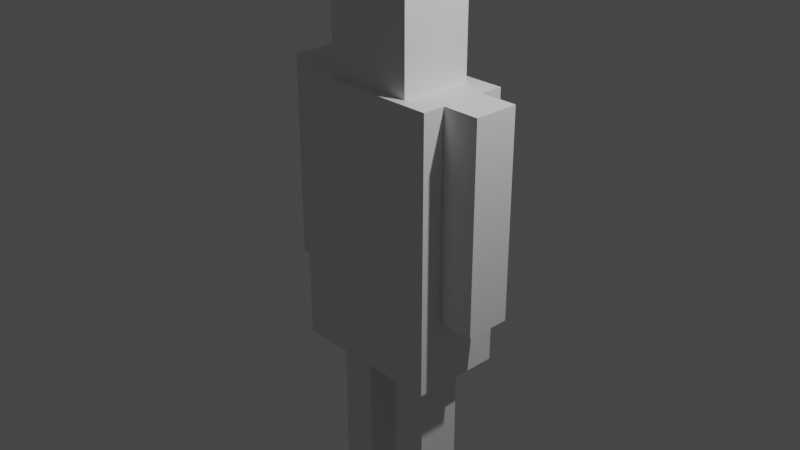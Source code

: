 # Source: Player2.blend  (saved by Blender 3.5.10; exported with 4.5.12 LTS)
import bpy
from mathutils import Matrix  # noqa: F401  (used for matrix-valued properties, if any)

bpy.ops.wm.read_factory_settings(use_empty=True)
scene = bpy.context.scene
scene.name = 'Scene'

# ---- collections
col_collection = bpy.data.collections.new('Collection'); scene.collection.children.link(col_collection)

# ---- materials (node trees are filled in below, after node groups)
mat_material = bpy.data.materials.new('Material')
mat_material.alpha_threshold = 0.0
mat_material.use_transparent_shadow = False
mat_material.roughness = 0.5
mat_material.line_color = (0.0, 0.0, 0.0, 1.0)

# ---- material node trees
mat_material.use_nodes = True; mat_material.node_tree.nodes.clear()
_N = mat_material.node_tree.nodes; _L = mat_material.node_tree.links
n0 = _N.new('ShaderNodeOutputMaterial'); n0.name = 'Material Output'; n0.location = (300, 300)
n1 = _N.new('ShaderNodeBsdfPrincipled'); n1.name = 'Principled BSDF'; n1.location = (10, 300)
n1.distribution = 'GGX'
n1.subsurface_method = 'RANDOM_WALK_SKIN'
n1.inputs[3].default_value = 1.45
n1.inputs[27].default_value = (0.0, 0.0, 0.0, 1.0)
n1.inputs[28].default_value = 1.0
_L.new(n1.outputs[0], n0.inputs[0])
n0.is_active_output = True

# ---- world
world_world = bpy.data.worlds.new('World'); scene.world = world_world
world_world.use_nodes = True; world_world.node_tree.nodes.clear()
_N = world_world.node_tree.nodes; _L = world_world.node_tree.links
n0 = _N.new('ShaderNodeOutputWorld'); n0.name = 'World Output'; n0.location = (300, 300)
n1 = _N.new('ShaderNodeBackground'); n1.name = 'Background'; n1.location = (10, 300)
n1.inputs[0].default_value = (0.05088, 0.05088, 0.05088, 1.0)
_L.new(n1.outputs[0], n0.inputs[0])
n0.is_active_output = True
world_world.color = (0.05088, 0.05088, 0.05088)
world_world.use_sun_shadow = False
world_world.sun_shadow_jitter_overblur = 0.0

# ---- cameras
cam_camera = bpy.data.cameras.new('Camera')
cam_camera.clip_end = 100.0
cam_camera.ortho_scale = 7.314

# ---- lights
light_light = bpy.data.lights.new('Light', 'POINT')
light_light.transmission_factor = 0.0
light_light.energy = 1000.0
light_light.shadow_soft_size = 0.1
light_light.shadow_maximum_resolution = 0.006
light_light.use_absolute_resolution = True

# ---- meshes
me_cube_004 = bpy.data.meshes.new('Cube.004')
me_cube_004.from_pydata([(1.0, 1.0, 1.0), (1.0, 1.0, -1.0), (1.0, -1.0, 1.0), (1.0, -1.0, -1.0), (-1.0, 1.0, 1.0), (-1.0, 1.0, -1.0), (-1.0, -1.0, 1.0), (-1.0, -1.0, -1.0), (-1.017, 2.0, 1.001), (-1.017, 2.0, -1.666), (-1.017, -2.0, 1.001), (-1.017, -2.0, -1.666), (-9.517, 2.0, 1.001), (-9.517, 2.0, -1.666), (-9.517, -2.0, 1.001), (-9.517, -2.0, -1.666), (-7.767, -1.612, 0.9951), (-7.767, -1.612, 1.884), (-7.767, 1.612, 0.9951), (-7.767, 1.612, 1.884), (-2.767, -1.612, 0.9951), (-2.767, -1.612, 1.884), (-2.767, 1.612, 0.9951), (-2.767, 1.612, 1.884), (-9.53, 1.0, 1.0), (-9.53, 1.0, -1.0), (-9.53, -1.0, 1.0), (-9.53, -1.0, -1.0), (-11.53, 1.0, 1.0), (-11.53, 1.0, -1.0), (-11.53, -1.0, 1.0), (-11.53, -1.0, -1.0), (-6.198, 1.0, -1.416), (-6.198, 1.0, -3.616), (-6.198, -1.0, -1.416), (-6.198, -1.0, -3.616), (-8.198, 1.0, -1.416), (-8.198, 1.0, -3.616), (-8.198, -1.0, -1.416), (-8.198, -1.0, -3.616), (-2.216, 1.0, -1.416), (-2.216, 1.0, -3.616), (-2.216, -1.0, -1.416), (-2.216, -1.0, -3.616), (-4.216, 1.0, -1.416), (-4.216, 1.0, -3.616), (-4.216, -1.0, -1.416), (-4.216, -1.0, -3.616)], [], [(0, 4, 6, 2), (3, 2, 6, 7), (7, 6, 4, 5), (5, 1, 3, 7), (1, 0, 2, 3), (5, 4, 0, 1), (8, 12, 14, 10), (11, 10, 14, 15), (15, 14, 12, 13), (13, 9, 11, 15), (9, 8, 10, 11), (13, 12, 8, 9), (16, 17, 19, 18), (18, 19, 23, 22), (22, 23, 21, 20), (20, 21, 17, 16), (18, 22, 20, 16), (23, 19, 17, 21), (24, 28, 30, 26), (27, 26, 30, 31), (31, 30, 28, 29), (29, 25, 27, 31), (25, 24, 26, 27), (29, 28, 24, 25), (32, 36, 38, 34), (35, 34, 38, 39), (39, 38, 36, 37), (37, 33, 35, 39), (33, 32, 34, 35), (37, 36, 32, 33), (40, 44, 46, 42), (43, 42, 46, 47), (47, 46, 44, 45), (45, 41, 43, 47), (41, 40, 42, 43), (45, 44, 40, 41)])
_uv = me_cube_004.uv_layers.new(name='UVMap')
_uv.uv.foreach_set('vector', [0.625, 0.5, 0.875, 0.5, 0.875, 0.75, 0.625, 0.75, 0.375, 0.75, 0.625, 0.75, 0.625, 1.0, 0.375, 1.0, 0.375, 0.0, 0.625, 0.0, 0.625, 0.25, 0.375, 0.25, 0.125, 0.5, 0.375, 0.5, 0.375, 0.75, 0.125, 0.75, 0.375, 0.5, 0.625, 0.5, 0.625, 0.75, 0.375, 0.75, 0.375, 0.25, 0.625, 0.25, 0.625, 0.5, 0.375, 0.5, 0.625, 0.5, 0.875, 0.5, 0.875, 0.75, 0.625, 0.75, 0.375, 0.75, 0.625, 0.75, 0.625, 1.0, 0.375, 1.0, 0.375, 0.0, 0.625, 0.0, 0.625, 0.25, 0.375, 0.25, 0.125, 0.5, 0.375, 0.5, 0.375, 0.75, 0.125, 0.75, 0.375, 0.5, 0.625, 0.5, 0.625, 0.75, 0.375, 0.75, 0.375, 0.25, 0.625, 0.25, 0.625, 0.5, 0.375, 0.5, 0.375, 0.0, 0.625, 0.0, 0.625, 0.25, 0.375, 0.25, 0.375, 0.25, 0.625, 0.25, 0.625, 0.5, 0.375, 0.5, 0.375, 0.5, 0.625, 0.5, 0.625, 0.75, 0.375, 0.75, 0.375, 0.75, 0.625, 0.75, 0.625, 1.0, 0.375, 1.0, 0.125, 0.5, 0.375, 0.5, 0.375, 0.75, 0.125, 0.75, 0.625, 0.5, 0.875, 0.5, 0.875, 0.75, 0.625, 0.75, 0.625, 0.5, 0.875, 0.5, 0.875, 0.75, 0.625, 0.75, 0.375, 0.75, 0.625, 0.75, 0.625, 1.0, 0.375, 1.0, 0.375, 0.0, 0.625, 0.0, 0.625, 0.25, 0.375, 0.25, 0.125, 0.5, 0.375, 0.5, 0.375, 0.75, 0.125, 0.75, 0.375, 0.5, 0.625, 0.5, 0.625, 0.75, 0.375, 0.75, 0.375, 0.25, 0.625, 0.25, 0.625, 0.5, 0.375, 0.5, 0.625, 0.5, 0.875, 0.5, 0.875, 0.75, 0.625, 0.75, 0.375, 0.75, 0.625, 0.75, 0.625, 1.0, 0.375, 1.0, 0.375, 0.0, 0.625, 0.0, 0.625, 0.25, 0.375, 0.25, 0.125, 0.5, 0.375, 0.5, 0.375, 0.75, 0.125, 0.75, 0.375, 0.5, 0.625, 0.5, 0.625, 0.75, 0.375, 0.75, 0.375, 0.25, 0.625, 0.25, 0.625, 0.5, 0.375, 0.5, 0.625, 0.5, 0.875, 0.5, 0.875, 0.75, 0.625, 0.75, 0.375, 0.75, 0.625, 0.75, 0.625, 1.0, 0.375, 1.0, 0.375, 0.0, 0.625, 0.0, 0.625, 0.25, 0.375, 0.25, 0.125, 0.5, 0.375, 0.5, 0.375, 0.75, 0.125, 0.75, 0.375, 0.5, 0.625, 0.5, 0.625, 0.75, 0.375, 0.75, 0.375, 0.25, 0.625, 0.25, 0.625, 0.5, 0.375, 0.5])
me_cube_004.materials.append(mat_material)
me_cube_004.use_mirror_vertex_groups = False
me_cube_004.update()
arm_armature = bpy.data.armatures.new('Armature')  # bones are not reproduced

# ---- objects
ob_light = bpy.data.objects.new('Light', light_light)
ob_camera = bpy.data.objects.new('Camera', cam_camera)
ob_cube_003 = bpy.data.objects.new('Cube.003', me_cube_004)
ob_armature = bpy.data.objects.new('Armature', arm_armature)

# ---- transforms, parenting, visibility, modifiers, constraints
ob_light.location = (4.076, 1.005, 5.904)
ob_light.rotation_euler = (0.6503, 0.05522, 1.866)
ob_light.lock_rotations_4d = False
ob_light.empty_display_type = 'ARROWS'
ob_light.color = (0.0, 0.0, 0.0, 0.0)
ob_light.lineart.crease_threshold = 0.0
ob_camera.location = (7.359, -6.926, 4.958)
ob_camera.rotation_euler = (1.109, 0.0, 0.8149)
ob_camera.lock_rotations_4d = False
ob_camera.empty_display_type = 'ARROWS'
ob_camera.color = (0.0, 0.0, 0.0, 0.0)
ob_camera.display_type = 'WIRE'
ob_camera.lineart.crease_threshold = 0.0
ob_cube_003.parent = ob_armature
ob_cube_003.location = (1.053, 0.0, 0.3741)
ob_cube_003.scale = (0.2, 0.25, 1.125)
ob_cube_003.lock_rotations_4d = False
ob_cube_003.empty_display_type = 'ARROWS'
ob_cube_003.lineart.crease_threshold = 0.0
_vg = ob_cube_003.vertex_groups.new(name='Bone')
for _i, _w in zip([5, 7, 9, 11, 13, 15], [0.1148, 0.1725, 0.9767, 0.9111, 0.9562, 0.9043]): _vg.add([_i], _w, 'REPLACE')
_vg = ob_cube_003.vertex_groups.new(name='Bone.001')
for _i, _w in zip([16, 17, 18, 19, 20, 21, 22, 23], [0.8167, 0.9422, 0.2813, 0.8902, 0.2754, 0.8894, 0.8165, 0.9422]): _vg.add([_i], _w, 'REPLACE')
_vg = ob_cube_003.vertex_groups.new(name='Bone.002')
for _i, _w in zip([0, 2, 4, 6, 8, 9, 10, 11, 12, 13, 14, 15, 16, 17, 20, 21, 22, 23], [0.4607, 0.4769, 0.1081, 0.3064, 0.9575, 0.5729, 0.9411, 0.5715, 0.05907, 0.4287, 0.03532, 0.4273, 0.07857, 0.0003125, 0.7029, 0.09923, 0.1058, 0.0159]): _vg.add([_i], _w, 'REPLACE')
_vg = ob_cube_003.vertex_groups.new(name='Bone.003')
for _i, _w in zip([0, 1, 2, 3, 4, 5, 6, 7], [0.5393, 0.9931, 0.5231, 0.993, 0.8919, 0.9968, 0.6936, 0.9947]): _vg.add([_i], _w, 'REPLACE')
_vg = ob_cube_003.vertex_groups.new(name='Bone.004')
for _i, _w in zip([8, 9, 10, 11, 12, 13, 14, 15, 16, 17, 18, 19, 22, 24, 26, 28, 30], [0.03492, 0.4271, 0.05886, 0.4285, 0.9409, 0.5713, 0.9573, 0.5727, 0.1047, 0.01525, 0.6963, 0.09829, 0.07776, 0.8567, 0.1798, 0.5292, 0.4696]): _vg.add([_i], _w, 'REPLACE')
_vg = ob_cube_003.vertex_groups.new(name='Bone.005')
for _i, _w in zip([24, 25, 26, 27, 28, 29, 30, 31], [0.1433, 0.9876, 0.8202, 0.9949, 0.4708, 0.9908, 0.5304, 0.9922]): _vg.add([_i], _w, 'REPLACE')
_vg = ob_cube_003.vertex_groups.new(name='Bone.006')
for _i, _w in zip([40, 42, 44, 46], [0.5359, 0.5384, 0.9166, 0.9395]): _vg.add([_i], _w, 'REPLACE')
_vg = ob_cube_003.vertex_groups.new(name='Bone.007')
for _i, _w in zip([40, 41, 42, 43, 44, 45, 46, 47], [0.4641, 0.9927, 0.4616, 0.9929, 0.08343, 0.9899, 0.06051, 0.9893]): _vg.add([_i], _w, 'REPLACE')
_vg = ob_cube_003.vertex_groups.new(name='Bone.008')
for _i, _w in zip([32, 34, 36, 38], [0.8776, 0.1645, 0.5291, 0.4699]): _vg.add([_i], _w, 'REPLACE')
_vg = ob_cube_003.vertex_groups.new(name='Bone.009')
for _i, _w in zip([32, 33, 34, 35, 36, 37, 38, 39], [0.1224, 0.991, 0.8355, 0.9967, 0.4709, 0.9931, 0.5301, 0.9943]): _vg.add([_i], _w, 'REPLACE')
_vg = ob_cube_003.vertex_groups.new(name='Bone.010')
for _i, _w in zip([33, 35, 37, 39], [0.9924, 0.9579, 0.9914, 0.9879]): _vg.add([_i], _w, 'REPLACE')
_m = ob_cube_003.modifiers.new('Armature', 'ARMATURE')
_m.object = ob_armature
ob_armature.location = (0.0, 0.0, 0.0)
ob_armature.show_in_front = True

# ---- collection membership
col_collection.objects.link(ob_light)
col_collection.objects.link(ob_camera)
col_collection.objects.link(ob_cube_003)
col_collection.objects.link(ob_armature)

# ---- scene / render settings (as saved in the file)
scene.camera = ob_camera
scene.frame_start = 1; scene.frame_end = 38; scene.frame_set(32)
scene.render.engine = 'BLENDER_EEVEE_NEXT'
scene.cycles.sampling_pattern = 'TABULATED_SOBOL'
scene.view_settings.view_transform = 'Filmic'
bpy.context.view_layer.update()
